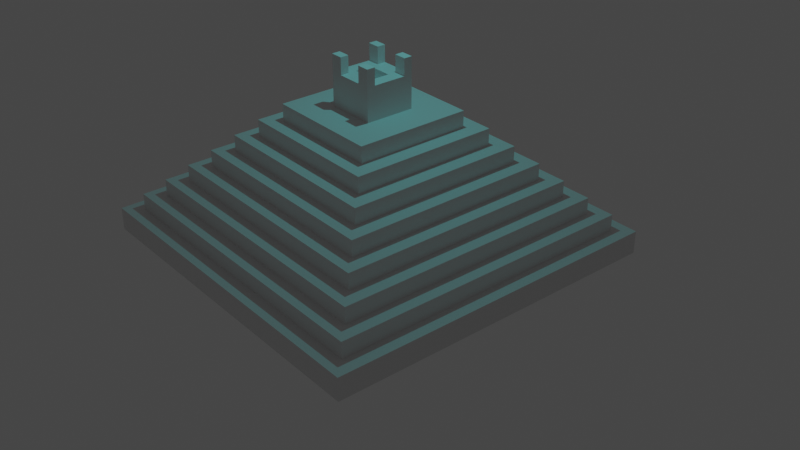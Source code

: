 # Source: pyramid_23052020.blend  (saved by Blender 2.81.16; exported with 4.5.12 LTS)
import bpy
from mathutils import Matrix  # noqa: F401  (used for matrix-valued properties, if any)

bpy.ops.wm.read_factory_settings(use_empty=True)
scene = bpy.context.scene
scene.name = 'Scene'

# ---- collections
col_collection = bpy.data.collections.new('Collection'); scene.collection.children.link(col_collection)

# ---- materials (node trees are filled in below, after node groups)
mat_material = bpy.data.materials.new('Material')
mat_material.alpha_threshold = 0.0
mat_material.use_transparent_shadow = False
mat_material.line_color = (0.0, 0.0, 0.0, 1.0)

# ---- material node trees
mat_material.use_nodes = True; mat_material.node_tree.nodes.clear()
_N = mat_material.node_tree.nodes; _L = mat_material.node_tree.links
n0 = _N.new('ShaderNodeOutputMaterial'); n0.name = 'Material Output'; n0.location = (300, 300)
n1 = _N.new('ShaderNodeBsdfPrincipled'); n1.name = 'Principled BSDF'; n1.location = (10, 300)
n1.distribution = 'GGX'
n1.subsurface_method = 'BURLEY'
n1.inputs[2].default_value = 0.4
n1.inputs[3].default_value = 1.45
n1.inputs[27].default_value = (0.0, 0.0, 0.0, 1.0)
n1.inputs[28].default_value = 1.0
_L.new(n1.outputs[0], n0.inputs[0])
n0.is_active_output = True

# ---- world
world_world = bpy.data.worlds.new('World'); scene.world = world_world
world_world.use_nodes = True; world_world.node_tree.nodes.clear()
_N = world_world.node_tree.nodes; _L = world_world.node_tree.links
n0 = _N.new('ShaderNodeOutputWorld'); n0.name = 'World Output'; n0.location = (300, 300)
n1 = _N.new('ShaderNodeBackground'); n1.name = 'Background'; n1.location = (10, 300)
n1.inputs[0].default_value = (0.05088, 0.05088, 0.05088, 1.0)
_L.new(n1.outputs[0], n0.inputs[0])
n0.is_active_output = True
world_world.color = (0.05088, 0.05088, 0.05088)
world_world.use_sun_shadow = False
world_world.sun_shadow_jitter_overblur = 0.0

# ---- cameras
cam_camera = bpy.data.cameras.new('Camera')
cam_camera.clip_end = 100.0
cam_camera.ortho_scale = 7.314

# ---- lights
light_light = bpy.data.lights.new('Light', 'POINT')
light_light.color = (0.1614, 0.9884, 1.0)
light_light.transmission_factor = 0.0
light_light.energy = 1500.0
light_light.shadow_soft_size = 0.1
light_light.shadow_maximum_resolution = 0.006
light_light.use_absolute_resolution = True

# ---- meshes
me_cube = bpy.data.meshes.new('Cube')
me_cube.from_pydata([(5.96e-08, 5.96e-08, 2.0), (1.0, 1.0, 0.6), (5.96e-08, -19.0, 2.0), (1.0, -20.0, 0.6), (-19.0, 5.96e-08, 2.0), (-20.0, 1.0, 0.6), (-19.0, -19.0, 2.0), (-20.0, -20.0, 0.6), (1.0, -20.0, 2.0), (-20.0, -20.0, 2.0), (1.0, 1.0, 2.0), (-20.0, 1.0, 2.0), (-1.0, -18.0, 3.0), (-18.0, -18.0, 3.0), (-1.0, -1.0, 3.0), (-18.0, -1.0, 3.0), (5.96e-08, -19.0, 3.0), (-19.0, -19.0, 3.0), (5.96e-08, 5.96e-08, 3.0), (-19.0, 5.96e-08, 3.0), (-2.0, -17.0, 4.0), (-17.0, -17.0, 4.0), (-2.0, -2.0, 4.0), (-17.0, -2.0, 4.0), (-1.0, -18.0, 4.0), (-18.0, -18.0, 4.0), (-1.0, -1.0, 4.0), (-18.0, -1.0, 4.0), (-2.0, -17.0, 5.0), (-17.0, -17.0, 5.0), (-2.0, -2.0, 5.0), (-17.0, -2.0, 5.0), (-3.0, -16.0, 5.0), (-16.0, -16.0, 5.0), (-3.0, -3.0, 5.0), (-16.0, -3.0, 5.0), (-2.0, -17.0, 5.0), (-17.0, -17.0, 5.0), (-2.0, -2.0, 5.0), (-17.0, -2.0, 5.0), (-4.0, -15.0, 6.0), (-15.0, -15.0, 6.0), (-4.0, -4.0, 6.0), (-15.0, -4.0, 6.0), (-3.0, -16.0, 6.0), (-16.0, -16.0, 6.0), (-3.0, -3.0, 6.0), (-16.0, -3.0, 6.0), (-5.0, -14.0, 7.0), (-14.0, -14.0, 7.0), (-5.0, -5.0, 7.0), (-14.0, -5.0, 7.0), (-4.0, -15.0, 7.0), (-15.0, -15.0, 7.0), (-4.0, -4.0, 7.0), (-15.0, -4.0, 7.0), (-6.0, -13.0, 8.0), (-13.0, -13.0, 8.0), (-6.0, -6.0, 8.0), (-13.0, -6.0, 8.0), (-5.0, -14.0, 8.0), (-14.0, -14.0, 8.0), (-5.0, -5.0, 8.0), (-14.0, -5.0, 8.0), (-8.0, -11.0, 9.0), (-11.0, -11.0, 9.0), (-8.0, -8.0, 9.0), (-11.0, -8.0, 9.0), (-6.0, -13.0, 9.0), (-13.0, -13.0, 9.0), (-6.0, -6.0, 9.0), (-13.0, -6.0, 9.0), (-20.0, -8.5, 0.6), (1.0, -8.5, 2.0), (-20.0, -8.5, 2.0), (1.0, -8.5, 0.6), (5.96e-08, -8.5, 2.0), (-19.0, -8.5, 2.0), (5.96e-08, -8.5, 3.0), (-19.0, -8.5, 3.0), (-1.0, -8.5, 3.0), (-18.0, -8.5, 3.0), (-1.0, -8.5, 4.0), (-18.0, -8.5, 4.0), (-2.0, -8.5, 4.0), (-17.0, -8.5, 4.0), (-2.0, -8.5, 5.0), (-17.0, -8.5, 5.0), (-2.0, -8.5, 5.0), (-17.0, -8.5, 5.0), (-3.0, -8.5, 5.0), (-16.0, -8.5, 5.0), (-3.0, -8.5, 6.0), (-16.0, -8.5, 6.0), (-4.0, -8.5, 6.0), (-15.0, -8.5, 6.0), (-4.0, -8.5, 7.0), (-15.0, -8.5, 7.0), (-5.0, -8.5, 7.0), (-14.0, -8.5, 7.0), (-5.0, -8.5, 8.0), (-14.0, -8.5, 8.0), (-6.0, -8.5, 8.0), (-13.0, -8.5, 8.0), (-6.0, -8.5, 9.0), (-13.0, -8.5, 9.0), (-8.0, -8.5, 9.0), (-11.0, -8.5, 9.0), (-8.0, -8.5, 11.0), (-11.0, -8.5, 11.0), (-20.0, -10.5, 0.6), (1.0, -10.5, 2.0), (5.96e-08, -10.5, 2.0), (5.96e-08, -10.5, 3.0), (-1.0, -10.5, 3.0), (-1.0, -10.5, 4.0), (-2.0, -10.5, 4.0), (-2.0, -10.5, 5.0), (-2.0, -10.5, 5.0), (-3.0, -10.5, 5.0), (-3.0, -10.5, 6.0), (-4.0, -10.5, 6.0), (-4.0, -10.5, 7.0), (-5.0, -10.5, 7.0), (-5.0, -10.5, 8.0), (-6.0, -10.5, 8.0), (-6.0, -10.5, 9.0), (-8.0, -10.5, 9.0), (-8.0, -10.5, 11.0), (-20.0, -10.5, 2.0), (1.0, -10.5, 0.6), (-19.0, -10.5, 2.0), (-19.0, -10.5, 3.0), (-18.0, -10.5, 3.0), (-18.0, -10.5, 4.0), (-17.0, -10.5, 4.0), (-17.0, -10.5, 5.0), (-17.0, -10.5, 5.0), (-16.0, -10.5, 5.0), (-16.0, -10.5, 6.0), (-15.0, -10.5, 6.0), (-15.0, -10.5, 7.0), (-14.0, -10.5, 7.0), (-14.0, -10.5, 8.0), (-13.0, -10.5, 8.0), (-13.0, -10.5, 9.0), (-11.0, -10.5, 9.0), (-11.0, -10.5, 11.0), (-11.0, -9.5, 11.0), (-9.5, -8.5, 11.0), (-8.0, -9.5, 11.0), (-9.5, -10.5, 11.0), (-10.25, -11.0, 11.0), (-8.75, -8.0, 11.0), (-11.0, -9.0, 11.0), (-8.75, -8.5, 11.0), (-8.0, -10.0, 11.0), (-8.75, -10.5, 11.0), (-8.75, -11.0, 11.0), (-10.25, -8.0, 11.0), (-11.0, -10.0, 11.0), (-10.25, -8.5, 11.0), (-8.0, -9.0, 11.0), (-10.25, -10.5, 11.0), (-9.5, -10.0, 11.0), (-9.5, -9.0, 11.0), (-8.75, -9.5, 11.0), (-10.25, -9.5, 11.0), (-10.25, -9.0, 11.0), (-8.75, -9.0, 11.0), (-8.75, -10.0, 11.0), (-10.25, -10.0, 11.0), (-10.25, -11.0, 12.01), (-11.0, -11.0, 12.01), (-8.0, -11.0, 12.01), (-11.0, -8.0, 12.01), (-8.75, -8.0, 12.01), (-8.0, -8.0, 12.01), (-8.0, -8.5, 12.01), (-8.75, -8.5, 12.01), (-11.0, -10.5, 12.01), (-8.75, -10.5, 12.01), (-8.0, -10.5, 12.01), (-8.75, -11.0, 12.01), (-11.0, -8.5, 12.01), (-10.25, -8.0, 12.01), (-10.25, -8.5, 12.01), (-10.25, -10.5, 12.01), (-9.5, -9.0, 10.37), (-9.5, -9.5, 10.37), (-10.25, -9.5, 10.37), (-9.5, -10.0, 10.37), (-8.75, -9.5, 10.37), (-10.25, -9.0, 10.37), (-8.75, -9.0, 10.37), (-8.75, -10.0, 10.37), (-10.25, -10.0, 10.37)], [], [(131, 6, 17, 132), (3, 8, 9, 7), (72, 74, 11, 5), (110, 130, 3, 7), (130, 111, 8, 3), (5, 11, 10, 1), (2, 6, 9, 8), (112, 2, 8, 111), (77, 4, 11, 74), (4, 0, 10, 11), (133, 13, 25, 134), (6, 2, 16, 17), (0, 4, 19, 18), (76, 0, 18, 78), (12, 13, 17, 16), (114, 12, 16, 113), (81, 15, 19, 79), (15, 14, 18, 19), (22, 23, 31, 30), (13, 12, 24, 25), (14, 15, 27, 26), (80, 14, 26, 82), (20, 21, 25, 24), (116, 20, 24, 115), (85, 23, 27, 83), (23, 22, 26, 27), (136, 29, 37, 137), (84, 22, 30, 86), (135, 21, 29, 136), (21, 20, 28, 29), (90, 34, 46, 92), (29, 28, 36, 37), (30, 31, 39, 38), (86, 30, 38, 88), (32, 33, 37, 36), (119, 32, 36, 118), (91, 35, 39, 89), (35, 34, 38, 39), (42, 43, 55, 54), (138, 33, 45, 139), (33, 32, 44, 45), (34, 35, 47, 46), (40, 41, 45, 44), (121, 40, 44, 120), (95, 43, 47, 93), (43, 42, 46, 47), (142, 49, 61, 143), (94, 42, 54, 96), (140, 41, 53, 141), (41, 40, 52, 53), (48, 49, 53, 52), (123, 48, 52, 122), (99, 51, 55, 97), (51, 50, 54, 55), (144, 57, 69, 145), (49, 48, 60, 61), (50, 51, 63, 62), (98, 50, 62, 100), (56, 57, 61, 60), (125, 56, 60, 124), (103, 59, 63, 101), (59, 58, 62, 63), (153, 176, 177, 66, 67, 175, 185, 159), (57, 56, 68, 69), (58, 59, 71, 70), (102, 58, 70, 104), (64, 65, 69, 68), (127, 64, 68, 126), (107, 67, 71, 105), (67, 66, 70, 71), (152, 172, 173, 65, 64, 174, 183, 158), (146, 107, 105, 145), (66, 106, 104, 70), (125, 102, 104, 126), (144, 103, 101, 143), (58, 102, 100, 62), (123, 98, 100, 124), (59, 103, 105, 71), (142, 99, 97, 141), (50, 98, 96, 54), (43, 95, 97, 55), (121, 94, 96, 122), (51, 99, 101, 63), (140, 95, 93, 139), (42, 94, 92, 46), (35, 91, 93, 47), (138, 91, 89, 137), (34, 90, 88, 38), (117, 86, 88, 118), (119, 90, 92, 120), (23, 85, 87, 31), (116, 84, 86, 117), (31, 87, 89, 39), (135, 85, 83, 134), (22, 84, 82, 26), (114, 80, 82, 115), (133, 81, 79, 132), (14, 80, 78, 18), (112, 76, 78, 113), (15, 81, 83, 27), (131, 77, 74, 129), (0, 76, 73, 10), (1, 10, 73, 75), (5, 1, 75, 72), (110, 129, 74, 72), (4, 77, 79, 19), (7, 9, 129, 110), (6, 131, 129, 9), (2, 112, 113, 16), (13, 133, 132, 17), (12, 114, 115, 24), (21, 135, 134, 25), (20, 116, 117, 28), (32, 119, 120, 44), (28, 117, 118, 36), (33, 138, 137, 37), (41, 140, 139, 45), (40, 121, 122, 52), (49, 142, 141, 53), (48, 123, 124, 60), (57, 144, 143, 61), (56, 125, 126, 68), (65, 146, 145, 69), (66, 177, 178, 108, 162, 150, 156, 128, 182, 174, 64, 127, 106), (171, 160, 147, 163), (106, 127, 126, 104), (102, 125, 124, 100), (103, 144, 145, 105), (98, 123, 122, 96), (95, 140, 141, 97), (99, 142, 143, 101), (94, 121, 120, 92), (91, 138, 139, 93), (90, 119, 118, 88), (85, 135, 136, 87), (87, 136, 137, 89), (84, 116, 115, 82), (80, 114, 113, 78), (81, 133, 134, 83), (76, 112, 111, 73), (75, 73, 111, 130), (72, 75, 130, 110), (77, 131, 132, 79), (170, 164, 151, 157), (167, 171, 196, 190), (168, 154, 148, 167), (109, 161, 186, 184), (107, 146, 65, 173, 180, 147, 160, 148, 154, 109, 184, 175, 67), (155, 108, 178, 179), (159, 161, 149, 155, 153), (166, 169, 194, 192), (149, 161, 168, 165), (161, 109, 154, 168), (162, 169, 166, 150), (108, 155, 169, 162), (155, 149, 165, 169), (156, 170, 157, 128), (150, 166, 170, 156), (171, 164, 191, 196), (164, 171, 163, 151), (169, 165, 188, 194), (167, 148, 160, 171), (157, 151, 163, 152, 158), (128, 157, 181, 182), (180, 173, 172, 187), (181, 183, 174, 182), (175, 184, 186, 185), (176, 179, 178, 177), (163, 147, 180, 187), (159, 185, 186, 161), (158, 183, 181, 157), (163, 187, 172, 152), (153, 155, 179, 176), (194, 188, 189, 192), (188, 193, 190, 189), (192, 189, 191, 195), (189, 190, 196, 191), (165, 168, 193, 188), (164, 170, 195, 191), (168, 167, 190, 193), (170, 166, 192, 195)])
_uv = me_cube.uv_layers.new(name='UVMap')
_uv.uv.foreach_set('vector', [0.8631, 0.625, 0.8631, 0.7381, 0.8631, 0.7381, 0.8631, 0.625, 0.5083, 0.75, 0.625, 0.75, 0.625, 1.0, 0.5083, 1.0, 0.5083, 0.125, 0.625, 0.125, 0.625, 0.25, 0.5083, 0.25, 0.125, 0.625, 0.5083, 0.625, 0.5083, 0.75, 0.125, 0.75, 0.5083, 0.625, 0.625, 0.625, 0.625, 0.75, 0.5083, 0.75, 0.5083, 0.25, 0.625, 0.25, 0.625, 0.5, 0.5083, 0.5, 0.6369, 0.7381, 0.8631, 0.7381, 0.875, 0.75, 0.625, 0.75, 0.6369, 0.625, 0.6369, 0.7381, 0.625, 0.75, 0.625, 0.625, 0.8631, 0.625, 0.8631, 0.5119, 0.875, 0.5, 0.875, 0.625, 0.8631, 0.5119, 0.6369, 0.5119, 0.625, 0.5, 0.875, 0.5, 0.8512, 0.625, 0.8512, 0.7262, 0.8512, 0.7262, 0.8512, 0.625, 0.8631, 0.7381, 0.6369, 0.7381, 0.6369, 0.7381, 0.8631, 0.7381, 0.6369, 0.5119, 0.8631, 0.5119, 0.8631, 0.5119, 0.6369, 0.5119, 0.6369, 0.625, 0.6369, 0.5119, 0.6369, 0.5119, 0.6369, 0.625, 0.6488, 0.7262, 0.8512, 0.7262, 0.8631, 0.7381, 0.6369, 0.7381, 0.6488, 0.625, 0.6488, 0.7262, 0.6369, 0.7381, 0.6369, 0.625, 0.8512, 0.625, 0.8512, 0.5238, 0.8631, 0.5119, 0.8631, 0.625, 0.8512, 0.5238, 0.6488, 0.5238, 0.6369, 0.5119, 0.8631, 0.5119, 0.6607, 0.5357, 0.8393, 0.5357, 0.8393, 0.5357, 0.6607, 0.5357, 0.8512, 0.7262, 0.6488, 0.7262, 0.6488, 0.7262, 0.8512, 0.7262, 0.6488, 0.5238, 0.8512, 0.5238, 0.8512, 0.5238, 0.6488, 0.5238, 0.6488, 0.625, 0.6488, 0.5238, 0.6488, 0.5238, 0.6488, 0.625, 0.6607, 0.7143, 0.8393, 0.7143, 0.8512, 0.7262, 0.6488, 0.7262, 0.6607, 0.625, 0.6607, 0.7143, 0.6488, 0.7262, 0.6488, 0.625, 0.8393, 0.625, 0.8393, 0.5357, 0.8512, 0.5238, 0.8512, 0.625, 0.8393, 0.5357, 0.6607, 0.5357, 0.6488, 0.5238, 0.8512, 0.5238, 0.8393, 0.625, 0.8393, 0.7143, 0.8393, 0.7143, 0.8393, 0.625, 0.6607, 0.625, 0.6607, 0.5357, 0.6607, 0.5357, 0.6607, 0.625, 0.8393, 0.625, 0.8393, 0.7143, 0.8393, 0.7143, 0.8393, 0.625, 0.8393, 0.7143, 0.6607, 0.7143, 0.6607, 0.7143, 0.8393, 0.7143, 0.6726, 0.625, 0.6726, 0.5476, 0.6726, 0.5476, 0.6726, 0.625, 0.8393, 0.7143, 0.6607, 0.7143, 0.6607, 0.7143, 0.8393, 0.7143, 0.6607, 0.5357, 0.8393, 0.5357, 0.8393, 0.5357, 0.6607, 0.5357, 0.6607, 0.625, 0.6607, 0.5357, 0.6607, 0.5357, 0.6607, 0.625, 0.6726, 0.7024, 0.8274, 0.7024, 0.8393, 0.7143, 0.6607, 0.7143, 0.6726, 0.625, 0.6726, 0.7024, 0.6607, 0.7143, 0.6607, 0.625, 0.8274, 0.625, 0.8274, 0.5476, 0.8393, 0.5357, 0.8393, 0.625, 0.8274, 0.5476, 0.6726, 0.5476, 0.6607, 0.5357, 0.8393, 0.5357, 0.6845, 0.5595, 0.8155, 0.5595, 0.8155, 0.5595, 0.6845, 0.5595, 0.8274, 0.625, 0.8274, 0.7024, 0.8274, 0.7024, 0.8274, 0.625, 0.8274, 0.7024, 0.6726, 0.7024, 0.6726, 0.7024, 0.8274, 0.7024, 0.6726, 0.5476, 0.8274, 0.5476, 0.8274, 0.5476, 0.6726, 0.5476, 0.6845, 0.6905, 0.8155, 0.6905, 0.8274, 0.7024, 0.6726, 0.7024, 0.6845, 0.625, 0.6845, 0.6905, 0.6726, 0.7024, 0.6726, 0.625, 0.8155, 0.625, 0.8155, 0.5595, 0.8274, 0.5476, 0.8274, 0.625, 0.8155, 0.5595, 0.6845, 0.5595, 0.6726, 0.5476, 0.8274, 0.5476, 0.8036, 0.625, 0.8036, 0.6786, 0.8036, 0.6786, 0.8036, 0.625, 0.6845, 0.625, 0.6845, 0.5595, 0.6845, 0.5595, 0.6845, 0.625, 0.8155, 0.625, 0.8155, 0.6905, 0.8155, 0.6905, 0.8155, 0.625, 0.8155, 0.6905, 0.6845, 0.6905, 0.6845, 0.6905, 0.8155, 0.6905, 0.6964, 0.6786, 0.8036, 0.6786, 0.8155, 0.6905, 0.6845, 0.6905, 0.6964, 0.625, 0.6964, 0.6786, 0.6845, 0.6905, 0.6845, 0.625, 0.8036, 0.625, 0.8036, 0.5714, 0.8155, 0.5595, 0.8155, 0.625, 0.8036, 0.5714, 0.6964, 0.5714, 0.6845, 0.5595, 0.8155, 0.5595, 0.7917, 0.625, 0.7917, 0.6667, 0.7917, 0.6667, 0.7917, 0.625, 0.8036, 0.6786, 0.6964, 0.6786, 0.6964, 0.6786, 0.8036, 0.6786, 0.6964, 0.5714, 0.8036, 0.5714, 0.8036, 0.5714, 0.6964, 0.5714, 0.6964, 0.625, 0.6964, 0.5714, 0.6964, 0.5714, 0.6964, 0.625, 0.7083, 0.6667, 0.7917, 0.6667, 0.8036, 0.6786, 0.6964, 0.6786, 0.7083, 0.625, 0.7083, 0.6667, 0.6964, 0.6786, 0.6964, 0.625, 0.7917, 0.625, 0.7917, 0.5833, 0.8036, 0.5714, 0.8036, 0.625, 0.7917, 0.5833, 0.7083, 0.5833, 0.6964, 0.5714, 0.8036, 0.5714, 0.7411, 0.6071, 0.7411, 0.6071, 0.7321, 0.6071, 0.7321, 0.6071, 0.7679, 0.6071, 0.7679, 0.6071, 0.7589, 0.6071, 0.7589, 0.6071, 0.7917, 0.6667, 0.7083, 0.6667, 0.7083, 0.6667, 0.7917, 0.6667, 0.7083, 0.5833, 0.7917, 0.5833, 0.7917, 0.5833, 0.7083, 0.5833, 0.7083, 0.625, 0.7083, 0.5833, 0.7083, 0.5833, 0.7083, 0.625, 0.7321, 0.6429, 0.7679, 0.6429, 0.7917, 0.6667, 0.7083, 0.6667, 0.7321, 0.625, 0.7321, 0.6429, 0.7083, 0.6667, 0.7083, 0.625, 0.7679, 0.625, 0.7679, 0.6071, 0.7917, 0.5833, 0.7917, 0.625, 0.7679, 0.6071, 0.7321, 0.6071, 0.7083, 0.5833, 0.7917, 0.5833, 0.7589, 0.6429, 0.7589, 0.6429, 0.7679, 0.6429, 0.7679, 0.6429, 0.7321, 0.6429, 0.7321, 0.6429, 0.7411, 0.6429, 0.7411, 0.6429, 0.7679, 0.625, 0.7679, 0.625, 0.7917, 0.625, 0.7917, 0.625, 0.7321, 0.6071, 0.7321, 0.625, 0.7083, 0.625, 0.7083, 0.5833, 0.7083, 0.625, 0.7083, 0.625, 0.7083, 0.625, 0.7083, 0.625, 0.7917, 0.625, 0.7917, 0.625, 0.8036, 0.625, 0.8036, 0.625, 0.7083, 0.5833, 0.7083, 0.625, 0.6964, 0.625, 0.6964, 0.5714, 0.6964, 0.625, 0.6964, 0.625, 0.6964, 0.625, 0.6964, 0.625, 0.7917, 0.5833, 0.7917, 0.625, 0.7917, 0.625, 0.7917, 0.5833, 0.8036, 0.625, 0.8036, 0.625, 0.8155, 0.625, 0.8155, 0.625, 0.6964, 0.5714, 0.6964, 0.625, 0.6845, 0.625, 0.6845, 0.5595, 0.8155, 0.5595, 0.8155, 0.625, 0.8155, 0.625, 0.8155, 0.5595, 0.6845, 0.625, 0.6845, 0.625, 0.6845, 0.625, 0.6845, 0.625, 0.8036, 0.5714, 0.8036, 0.625, 0.8036, 0.625, 0.8036, 0.5714, 0.8155, 0.625, 0.8155, 0.625, 0.8274, 0.625, 0.8274, 0.625, 0.6845, 0.5595, 0.6845, 0.625, 0.6726, 0.625, 0.6726, 0.5476, 0.8274, 0.5476, 0.8274, 0.625, 0.8274, 0.625, 0.8274, 0.5476, 0.8274, 0.625, 0.8274, 0.625, 0.8393, 0.625, 0.8393, 0.625, 0.6726, 0.5476, 0.6726, 0.625, 0.6607, 0.625, 0.6607, 0.5357, 0.6607, 0.625, 0.6607, 0.625, 0.6607, 0.625, 0.6607, 0.625, 0.6726, 0.625, 0.6726, 0.625, 0.6726, 0.625, 0.6726, 0.625, 0.8393, 0.5357, 0.8393, 0.625, 0.8393, 0.625, 0.8393, 0.5357, 0.6607, 0.625, 0.6607, 0.625, 0.6607, 0.625, 0.6607, 0.625, 0.8393, 0.5357, 0.8393, 0.625, 0.8393, 0.625, 0.8393, 0.5357, 0.8393, 0.625, 0.8393, 0.625, 0.8512, 0.625, 0.8512, 0.625, 0.6607, 0.5357, 0.6607, 0.625, 0.6488, 0.625, 0.6488, 0.5238, 0.6488, 0.625, 0.6488, 0.625, 0.6488, 0.625, 0.6488, 0.625, 0.8512, 0.625, 0.8512, 0.625, 0.8631, 0.625, 0.8631, 0.625, 0.6488, 0.5238, 0.6488, 0.625, 0.6369, 0.625, 0.6369, 0.5119, 0.6369, 0.625, 0.6369, 0.625, 0.6369, 0.625, 0.6369, 0.625, 0.8512, 0.5238, 0.8512, 0.625, 0.8512, 0.625, 0.8512, 0.5238, 0.8631, 0.625, 0.8631, 0.625, 0.875, 0.625, 0.875, 0.625, 0.6369, 0.5119, 0.6369, 0.625, 0.625, 0.625, 0.625, 0.5, 0.5083, 0.5, 0.625, 0.5, 0.625, 0.625, 0.5083, 0.625, 0.125, 0.5, 0.5083, 0.5, 0.5083, 0.625, 0.125, 0.625, 0.5083, 0.125, 0.625, 0.125, 0.625, 0.125, 0.5083, 0.125, 0.8631, 0.5119, 0.8631, 0.625, 0.8631, 0.625, 0.8631, 0.5119, 0.5083, 0.0, 0.625, 0.0, 0.625, 0.125, 0.5083, 0.125, 0.8631, 0.7381, 0.8631, 0.625, 0.875, 0.625, 0.875, 0.75, 0.6369, 0.7381, 0.6369, 0.625, 0.6369, 0.625, 0.6369, 0.7381, 0.8512, 0.7262, 0.8512, 0.625, 0.8631, 0.625, 0.8631, 0.7381, 0.6488, 0.7262, 0.6488, 0.625, 0.6488, 0.625, 0.6488, 0.7262, 0.8393, 0.7143, 0.8393, 0.625, 0.8512, 0.625, 0.8512, 0.7262, 0.6607, 0.7143, 0.6607, 0.625, 0.6607, 0.625, 0.6607, 0.7143, 0.6726, 0.7024, 0.6726, 0.625, 0.6726, 0.625, 0.6726, 0.7024, 0.6607, 0.7143, 0.6607, 0.625, 0.6607, 0.625, 0.6607, 0.7143, 0.8274, 0.7024, 0.8274, 0.625, 0.8393, 0.625, 0.8393, 0.7143, 0.8155, 0.6905, 0.8155, 0.625, 0.8274, 0.625, 0.8274, 0.7024, 0.6845, 0.6905, 0.6845, 0.625, 0.6845, 0.625, 0.6845, 0.6905, 0.8036, 0.6786, 0.8036, 0.625, 0.8155, 0.625, 0.8155, 0.6905, 0.6964, 0.6786, 0.6964, 0.625, 0.6964, 0.625, 0.6964, 0.6786, 0.7917, 0.6667, 0.7917, 0.625, 0.8036, 0.625, 0.8036, 0.6786, 0.7083, 0.6667, 0.7083, 0.625, 0.7083, 0.625, 0.7083, 0.6667, 0.7679, 0.6429, 0.7679, 0.625, 0.7917, 0.625, 0.7917, 0.6667, 0.7321, 0.6071, 0.7321, 0.6071, 0.7321, 0.625, 0.7321, 0.625, 0.7321, 0.625, 0.7321, 0.625, 0.7321, 0.625, 0.7321, 0.625, 0.7321, 0.625, 0.7321, 0.6429, 0.7321, 0.6429, 0.7321, 0.625, 0.7321, 0.625, 0.7589, 0.625, 0.7679, 0.625, 0.7679, 0.625, 0.7589, 0.625, 0.7321, 0.625, 0.7321, 0.625, 0.7083, 0.625, 0.7083, 0.625, 0.7083, 0.625, 0.7083, 0.625, 0.6964, 0.625, 0.6964, 0.625, 0.7917, 0.625, 0.7917, 0.625, 0.7917, 0.625, 0.7917, 0.625, 0.6964, 0.625, 0.6964, 0.625, 0.6845, 0.625, 0.6845, 0.625, 0.8155, 0.625, 0.8155, 0.625, 0.8155, 0.625, 0.8155, 0.625, 0.8036, 0.625, 0.8036, 0.625, 0.8036, 0.625, 0.8036, 0.625, 0.6845, 0.625, 0.6845, 0.625, 0.6726, 0.625, 0.6726, 0.625, 0.8274, 0.625, 0.8274, 0.625, 0.8274, 0.625, 0.8274, 0.625, 0.6726, 0.625, 0.6726, 0.625, 0.6607, 0.625, 0.6607, 0.625, 0.8393, 0.625, 0.8393, 0.625, 0.8393, 0.625, 0.8393, 0.625, 0.8393, 0.625, 0.8393, 0.625, 0.8393, 0.625, 0.8393, 0.625, 0.6607, 0.625, 0.6607, 0.625, 0.6488, 0.625, 0.6488, 0.625, 0.6488, 0.625, 0.6488, 0.625, 0.6369, 0.625, 0.6369, 0.625, 0.8512, 0.625, 0.8512, 0.625, 0.8512, 0.625, 0.8512, 0.625, 0.6369, 0.625, 0.6369, 0.625, 0.625, 0.625, 0.625, 0.625, 0.5083, 0.625, 0.625, 0.625, 0.625, 0.625, 0.5083, 0.625, 0.125, 0.625, 0.5083, 0.625, 0.5083, 0.625, 0.125, 0.625, 0.8631, 0.625, 0.8631, 0.625, 0.8631, 0.625, 0.8631, 0.625, 0.7411, 0.625, 0.75, 0.625, 0.75, 0.625, 0.7411, 0.625, 0.7589, 0.625, 0.7589, 0.625, 0.7589, 0.625, 0.7589, 0.625, 0.7589, 0.625, 0.7679, 0.625, 0.7679, 0.625, 0.7589, 0.625, 0.7679, 0.625, 0.7589, 0.625, 0.7589, 0.625, 0.7679, 0.625, 0.7679, 0.625, 0.7679, 0.625, 0.7679, 0.6429, 0.7679, 0.6429, 0.7679, 0.625, 0.7679, 0.625, 0.7679, 0.625, 0.7679, 0.625, 0.7679, 0.625, 0.7679, 0.625, 0.7679, 0.625, 0.7679, 0.6071, 0.7679, 0.6071, 0.7411, 0.625, 0.7321, 0.625, 0.7321, 0.625, 0.7411, 0.625, 0.7589, 0.6071, 0.7589, 0.625, 0.75, 0.625, 0.7411, 0.625, 0.7411, 0.6071, 0.7411, 0.625, 0.7411, 0.625, 0.7411, 0.625, 0.7411, 0.625, 0.75, 0.625, 0.7589, 0.625, 0.7589, 0.625, 0.75, 0.625, 0.7589, 0.625, 0.7679, 0.625, 0.7679, 0.625, 0.7589, 0.625, 0.7321, 0.625, 0.7411, 0.625, 0.7411, 0.625, 0.7321, 0.625, 0.7321, 0.625, 0.7411, 0.625, 0.7411, 0.625, 0.7321, 0.625, 0.7411, 0.625, 0.75, 0.625, 0.75, 0.625, 0.7411, 0.625, 0.7321, 0.625, 0.7411, 0.625, 0.7411, 0.625, 0.7321, 0.625, 0.7321, 0.625, 0.7411, 0.625, 0.7411, 0.625, 0.7321, 0.625, 0.7589, 0.625, 0.75, 0.625, 0.75, 0.625, 0.7589, 0.625, 0.75, 0.625, 0.7589, 0.625, 0.7589, 0.625, 0.75, 0.625, 0.7411, 0.625, 0.75, 0.625, 0.75, 0.625, 0.7411, 0.625, 0.7589, 0.625, 0.7679, 0.625, 0.7679, 0.625, 0.7589, 0.625, 0.7411, 0.625, 0.75, 0.625, 0.7589, 0.625, 0.7589, 0.6429, 0.7411, 0.6429, 0.7321, 0.625, 0.7411, 0.625, 0.7411, 0.625, 0.7321, 0.625, 0.7679, 0.625, 0.7679, 0.6429, 0.7589, 0.6429, 0.7589, 0.625, 0.7411, 0.625, 0.7411, 0.6429, 0.7321, 0.6429, 0.7321, 0.625, 0.7679, 0.6071, 0.7679, 0.625, 0.7589, 0.625, 0.7589, 0.6071, 0.7411, 0.6071, 0.7411, 0.625, 0.7321, 0.625, 0.7321, 0.6071, 0.7589, 0.625, 0.7679, 0.625, 0.7679, 0.625, 0.7589, 0.625, 0.7589, 0.6071, 0.7589, 0.6071, 0.7589, 0.625, 0.7589, 0.625, 0.7411, 0.6429, 0.7411, 0.6429, 0.7411, 0.625, 0.7411, 0.625, 0.7589, 0.625, 0.7589, 0.625, 0.7589, 0.6429, 0.7589, 0.6429, 0.7411, 0.6071, 0.7411, 0.625, 0.7411, 0.625, 0.7411, 0.6071, 0.7411, 0.625, 0.75, 0.625, 0.75, 0.625, 0.7411, 0.625, 0.75, 0.625, 0.7589, 0.625, 0.7589, 0.625, 0.75, 0.625, 0.7411, 0.625, 0.75, 0.625, 0.75, 0.625, 0.7411, 0.625, 0.75, 0.625, 0.7589, 0.625, 0.7589, 0.625, 0.75, 0.625, 0.75, 0.625, 0.7589, 0.625, 0.7589, 0.625, 0.75, 0.625, 0.75, 0.625, 0.7411, 0.625, 0.7411, 0.625, 0.75, 0.625, 0.7589, 0.625, 0.7589, 0.625, 0.7589, 0.625, 0.7589, 0.625, 0.7411, 0.625, 0.7411, 0.625, 0.7411, 0.625, 0.7411, 0.625])
me_cube.materials.append(mat_material)
me_cube.use_remesh_preserve_volume = False
me_cube.use_remesh_preserve_attributes = False
me_cube.use_mirror_vertex_groups = False
me_cube.update()

# ---- objects
ob_cube = bpy.data.objects.new('Cube', me_cube)
ob_light = bpy.data.objects.new('Light', light_light)
ob_camera = bpy.data.objects.new('Camera', cam_camera)

# ---- transforms, parenting, visibility, modifiers, constraints
ob_cube.location = (0.0, 0.0, 0.0)
ob_cube.lock_rotations_4d = False
ob_cube.empty_display_type = 'ARROWS'
ob_cube.lineart.crease_threshold = 0.0
ob_light.location = (-7.775, -8.085, 23.61)
ob_light.rotation_euler = (0.1032, -0.1174, 1.787)
ob_light.lock_rotations_4d = False
ob_light.empty_display_type = 'ARROWS'
ob_light.color = (0.0, 0.0, 0.0, 0.0)
ob_light.lineart.crease_threshold = 0.0
ob_camera.location = (34.2, -43.85, 33.29)
ob_camera.rotation_euler = (1.053, -2.19e-06, 0.8778)
ob_camera.lock_rotations_4d = False
ob_camera.empty_display_type = 'ARROWS'
ob_camera.color = (0.0, 0.0, 0.0, 0.0)
ob_camera.display_type = 'WIRE'
ob_camera.lineart.crease_threshold = 0.0

# ---- collection membership
col_collection.objects.link(ob_cube)
col_collection.objects.link(ob_light)
col_collection.objects.link(ob_camera)

# ---- scene / render settings (as saved in the file)
scene.camera = ob_camera
scene.frame_start = 1; scene.frame_end = 250; scene.frame_set(1)
scene.render.engine = 'BLENDER_EEVEE_NEXT'
scene.cycles.use_denoising = False
scene.cycles.samples = 128
scene.cycles.sampling_pattern = 'TABULATED_SOBOL'
scene.cycles.use_adaptive_sampling = False
scene.cycles.use_light_tree = False
scene.view_settings.view_transform = 'Filmic'
bpy.context.view_layer.update()
